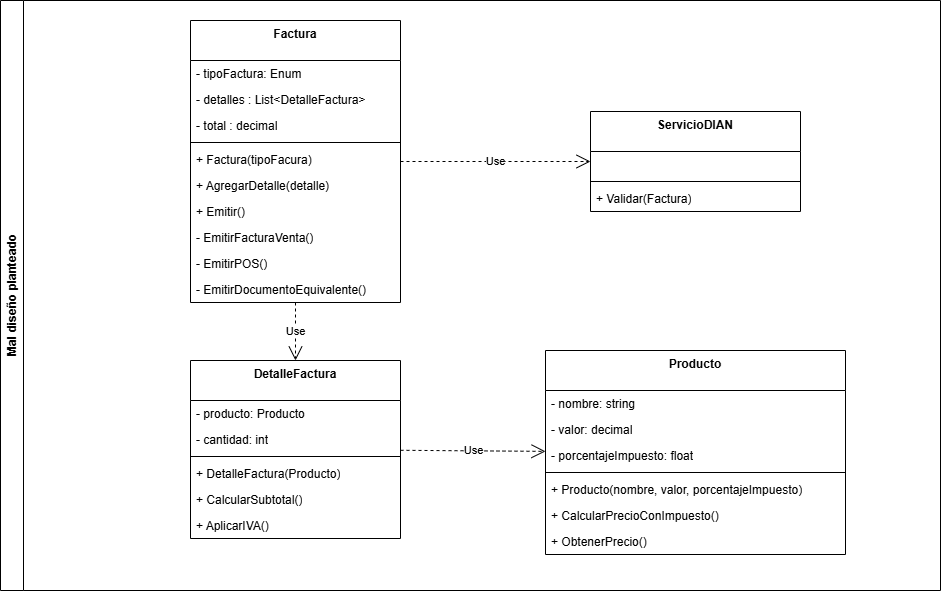

The diagram above was exported from draw.io. Its source (the exported page's mxGraphModel, read from the mxfile embedded in the PNG):
<mxGraphModel dx="2438" dy="659" grid="1" gridSize="10" guides="1" tooltips="1" connect="1" arrows="1" fold="1" page="1" pageScale="1" pageWidth="827" pageHeight="1169" background="#ffffff" math="0" shadow="0">
  <root>
    <mxCell id="0" />
    <mxCell id="1" parent="0" />
    <mxCell id="-Efi2I3a6STmJ-rQp5Oc-35" value="Mal diseño planteado" style="swimlane;horizontal=0;whiteSpace=wrap;html=1;" parent="1" vertex="1">
      <mxGeometry x="-1150" width="940" height="590" as="geometry" />
    </mxCell>
    <mxCell id="-Efi2I3a6STmJ-rQp5Oc-21" value="ServicioDIAN" style="swimlane;fontStyle=1;align=center;verticalAlign=top;childLayout=stackLayout;horizontal=1;startSize=40;horizontalStack=0;resizeParent=1;resizeParentMax=0;resizeLast=0;collapsible=1;marginBottom=0;whiteSpace=wrap;html=1;" parent="-Efi2I3a6STmJ-rQp5Oc-35" vertex="1">
      <mxGeometry x="590" y="111" width="210" height="100" as="geometry" />
    </mxCell>
    <mxCell id="-Efi2I3a6STmJ-rQp5Oc-24" value="&amp;nbsp;" style="text;strokeColor=none;fillColor=none;align=left;verticalAlign=top;spacingLeft=4;spacingRight=4;overflow=hidden;rotatable=0;points=[[0,0.5],[1,0.5]];portConstraint=eastwest;whiteSpace=wrap;html=1;" parent="-Efi2I3a6STmJ-rQp5Oc-21" vertex="1">
      <mxGeometry y="40" width="210" height="26" as="geometry" />
    </mxCell>
    <mxCell id="-Efi2I3a6STmJ-rQp5Oc-25" value="" style="line;strokeWidth=1;fillColor=none;align=left;verticalAlign=middle;spacingTop=-1;spacingLeft=3;spacingRight=3;rotatable=0;labelPosition=right;points=[];portConstraint=eastwest;strokeColor=inherit;" parent="-Efi2I3a6STmJ-rQp5Oc-21" vertex="1">
      <mxGeometry y="66" width="210" height="8" as="geometry" />
    </mxCell>
    <mxCell id="-Efi2I3a6STmJ-rQp5Oc-27" value="+ Validar(Factura)" style="text;strokeColor=none;fillColor=none;align=left;verticalAlign=top;spacingLeft=4;spacingRight=4;overflow=hidden;rotatable=0;points=[[0,0.5],[1,0.5]];portConstraint=eastwest;whiteSpace=wrap;html=1;" parent="-Efi2I3a6STmJ-rQp5Oc-21" vertex="1">
      <mxGeometry y="74" width="210" height="26" as="geometry" />
    </mxCell>
    <mxCell id="6" value="Producto" style="swimlane;fontStyle=1;align=center;verticalAlign=top;childLayout=stackLayout;horizontal=1;startSize=40;horizontalStack=0;resizeParent=1;resizeParentMax=0;resizeLast=0;collapsible=1;marginBottom=0;whiteSpace=wrap;html=1;" vertex="1" parent="-Efi2I3a6STmJ-rQp5Oc-35">
      <mxGeometry x="545" y="350" width="300" height="204" as="geometry" />
    </mxCell>
    <mxCell id="7" value="- nombre: string" style="text;strokeColor=none;fillColor=none;align=left;verticalAlign=top;spacingLeft=4;spacingRight=4;overflow=hidden;rotatable=0;points=[[0,0.5],[1,0.5]];portConstraint=eastwest;whiteSpace=wrap;html=1;" vertex="1" parent="6">
      <mxGeometry y="40" width="300" height="26" as="geometry" />
    </mxCell>
    <mxCell id="8" value="- valor: decimal" style="text;strokeColor=none;fillColor=none;align=left;verticalAlign=top;spacingLeft=4;spacingRight=4;overflow=hidden;rotatable=0;points=[[0,0.5],[1,0.5]];portConstraint=eastwest;whiteSpace=wrap;html=1;" vertex="1" parent="6">
      <mxGeometry y="66" width="300" height="26" as="geometry" />
    </mxCell>
    <mxCell id="9" value="- porcentajeImpuesto: float" style="text;strokeColor=none;fillColor=none;align=left;verticalAlign=top;spacingLeft=4;spacingRight=4;overflow=hidden;rotatable=0;points=[[0,0.5],[1,0.5]];portConstraint=eastwest;whiteSpace=wrap;html=1;" vertex="1" parent="6">
      <mxGeometry y="92" width="300" height="26" as="geometry" />
    </mxCell>
    <mxCell id="10" value="" style="line;strokeWidth=1;fillColor=none;align=left;verticalAlign=middle;spacingTop=-1;spacingLeft=3;spacingRight=3;rotatable=0;labelPosition=right;points=[];portConstraint=eastwest;strokeColor=inherit;" vertex="1" parent="6">
      <mxGeometry y="118" width="300" height="8" as="geometry" />
    </mxCell>
    <mxCell id="11" value="+ Producto(nombre, valor, porcentajeImpuesto)" style="text;strokeColor=none;fillColor=none;align=left;verticalAlign=top;spacingLeft=4;spacingRight=4;overflow=hidden;rotatable=0;points=[[0,0.5],[1,0.5]];portConstraint=eastwest;whiteSpace=wrap;html=1;" vertex="1" parent="6">
      <mxGeometry y="126" width="300" height="26" as="geometry" />
    </mxCell>
    <mxCell id="12" value="+ CalcularPrecioConImpuesto()" style="text;strokeColor=none;fillColor=none;align=left;verticalAlign=top;spacingLeft=4;spacingRight=4;overflow=hidden;rotatable=0;points=[[0,0.5],[1,0.5]];portConstraint=eastwest;whiteSpace=wrap;html=1;" vertex="1" parent="6">
      <mxGeometry y="152" width="300" height="26" as="geometry" />
    </mxCell>
    <mxCell id="13" value="+ ObtenerPrecio()" style="text;strokeColor=none;fillColor=none;align=left;verticalAlign=top;spacingLeft=4;spacingRight=4;overflow=hidden;rotatable=0;points=[[0,0.5],[1,0.5]];portConstraint=eastwest;whiteSpace=wrap;html=1;" vertex="1" parent="6">
      <mxGeometry y="178" width="300" height="26" as="geometry" />
    </mxCell>
    <mxCell id="N5HSppPBugAI9EG3etv--5" value="Factura" style="swimlane;fontStyle=1;align=center;verticalAlign=top;childLayout=stackLayout;horizontal=1;startSize=40;horizontalStack=0;resizeParent=1;resizeParentMax=0;resizeLast=0;collapsible=1;marginBottom=0;whiteSpace=wrap;html=1;" parent="-Efi2I3a6STmJ-rQp5Oc-35" vertex="1">
      <mxGeometry x="190" y="20" width="210" height="282" as="geometry" />
    </mxCell>
    <mxCell id="N5HSppPBugAI9EG3etv--6" value="- tipoFactura: Enum" style="text;strokeColor=none;fillColor=none;align=left;verticalAlign=top;spacingLeft=4;spacingRight=4;overflow=hidden;rotatable=0;points=[[0,0.5],[1,0.5]];portConstraint=eastwest;whiteSpace=wrap;html=1;" parent="N5HSppPBugAI9EG3etv--5" vertex="1">
      <mxGeometry y="40" width="210" height="26" as="geometry" />
    </mxCell>
    <mxCell id="-Efi2I3a6STmJ-rQp5Oc-1" value="- detalles : List&amp;lt;DetalleFactura&amp;gt;" style="text;strokeColor=none;fillColor=none;align=left;verticalAlign=top;spacingLeft=4;spacingRight=4;overflow=hidden;rotatable=0;points=[[0,0.5],[1,0.5]];portConstraint=eastwest;whiteSpace=wrap;html=1;" parent="N5HSppPBugAI9EG3etv--5" vertex="1">
      <mxGeometry y="66" width="210" height="26" as="geometry" />
    </mxCell>
    <mxCell id="-Efi2I3a6STmJ-rQp5Oc-9" value="- total : decimal" style="text;strokeColor=none;fillColor=none;align=left;verticalAlign=top;spacingLeft=4;spacingRight=4;overflow=hidden;rotatable=0;points=[[0,0.5],[1,0.5]];portConstraint=eastwest;whiteSpace=wrap;html=1;" parent="N5HSppPBugAI9EG3etv--5" vertex="1">
      <mxGeometry y="92" width="210" height="26" as="geometry" />
    </mxCell>
    <mxCell id="N5HSppPBugAI9EG3etv--7" value="" style="line;strokeWidth=1;fillColor=none;align=left;verticalAlign=middle;spacingTop=-1;spacingLeft=3;spacingRight=3;rotatable=0;labelPosition=right;points=[];portConstraint=eastwest;strokeColor=inherit;" parent="N5HSppPBugAI9EG3etv--5" vertex="1">
      <mxGeometry y="118" width="210" height="8" as="geometry" />
    </mxCell>
    <mxCell id="N5HSppPBugAI9EG3etv--8" value="+ Factura(tipoFacura)" style="text;strokeColor=none;fillColor=none;align=left;verticalAlign=top;spacingLeft=4;spacingRight=4;overflow=hidden;rotatable=0;points=[[0,0.5],[1,0.5]];portConstraint=eastwest;whiteSpace=wrap;html=1;" parent="N5HSppPBugAI9EG3etv--5" vertex="1">
      <mxGeometry y="126" width="210" height="26" as="geometry" />
    </mxCell>
    <mxCell id="2" value="+ AgregarDetalle(detalle)" style="text;strokeColor=none;fillColor=none;align=left;verticalAlign=top;spacingLeft=4;spacingRight=4;overflow=hidden;rotatable=0;points=[[0,0.5],[1,0.5]];portConstraint=eastwest;whiteSpace=wrap;html=1;" vertex="1" parent="N5HSppPBugAI9EG3etv--5">
      <mxGeometry y="152" width="210" height="26" as="geometry" />
    </mxCell>
    <mxCell id="6v4Xt-UHO3zoHP1AUXPK-1" value="+ Emitir()" style="text;strokeColor=none;fillColor=none;align=left;verticalAlign=top;spacingLeft=4;spacingRight=4;overflow=hidden;rotatable=0;points=[[0,0.5],[1,0.5]];portConstraint=eastwest;whiteSpace=wrap;html=1;" parent="N5HSppPBugAI9EG3etv--5" vertex="1">
      <mxGeometry y="178" width="210" height="26" as="geometry" />
    </mxCell>
    <mxCell id="UFaosBo7sn1JBks-uWkP-1" value="- EmitirFacturaVenta()" style="text;strokeColor=none;fillColor=none;align=left;verticalAlign=top;spacingLeft=4;spacingRight=4;overflow=hidden;rotatable=0;points=[[0,0.5],[1,0.5]];portConstraint=eastwest;whiteSpace=wrap;html=1;" parent="N5HSppPBugAI9EG3etv--5" vertex="1">
      <mxGeometry y="204" width="210" height="26" as="geometry" />
    </mxCell>
    <mxCell id="-Efi2I3a6STmJ-rQp5Oc-10" value="- EmitirPOS()" style="text;strokeColor=none;fillColor=none;align=left;verticalAlign=top;spacingLeft=4;spacingRight=4;overflow=hidden;rotatable=0;points=[[0,0.5],[1,0.5]];portConstraint=eastwest;whiteSpace=wrap;html=1;" parent="N5HSppPBugAI9EG3etv--5" vertex="1">
      <mxGeometry y="230" width="210" height="26" as="geometry" />
    </mxCell>
    <mxCell id="-Efi2I3a6STmJ-rQp5Oc-11" value="- EmitirDocumentoEquivalente()" style="text;strokeColor=none;fillColor=none;align=left;verticalAlign=top;spacingLeft=4;spacingRight=4;overflow=hidden;rotatable=0;points=[[0,0.5],[1,0.5]];portConstraint=eastwest;whiteSpace=wrap;html=1;" parent="N5HSppPBugAI9EG3etv--5" vertex="1">
      <mxGeometry y="256" width="210" height="26" as="geometry" />
    </mxCell>
    <mxCell id="5" value="Use" style="endArrow=open;endSize=12;dashed=1;html=1;" edge="1" parent="-Efi2I3a6STmJ-rQp5Oc-35" source="N5HSppPBugAI9EG3etv--5" target="-Efi2I3a6STmJ-rQp5Oc-21">
      <mxGeometry width="160" relative="1" as="geometry">
        <mxPoint x="410" y="446" as="sourcePoint" />
        <mxPoint x="600" y="446" as="targetPoint" />
      </mxGeometry>
    </mxCell>
    <mxCell id="14" value="DetalleFactura" style="swimlane;fontStyle=1;align=center;verticalAlign=top;childLayout=stackLayout;horizontal=1;startSize=40;horizontalStack=0;resizeParent=1;resizeParentMax=0;resizeLast=0;collapsible=1;marginBottom=0;whiteSpace=wrap;html=1;" vertex="1" parent="-Efi2I3a6STmJ-rQp5Oc-35">
      <mxGeometry x="190" y="360" width="210" height="178" as="geometry" />
    </mxCell>
    <mxCell id="15" value="- producto: Producto" style="text;strokeColor=none;fillColor=none;align=left;verticalAlign=top;spacingLeft=4;spacingRight=4;overflow=hidden;rotatable=0;points=[[0,0.5],[1,0.5]];portConstraint=eastwest;whiteSpace=wrap;html=1;" vertex="1" parent="14">
      <mxGeometry y="40" width="210" height="26" as="geometry" />
    </mxCell>
    <mxCell id="21" value="- cantidad: int" style="text;strokeColor=none;fillColor=none;align=left;verticalAlign=top;spacingLeft=4;spacingRight=4;overflow=hidden;rotatable=0;points=[[0,0.5],[1,0.5]];portConstraint=eastwest;whiteSpace=wrap;html=1;" vertex="1" parent="14">
      <mxGeometry y="66" width="210" height="26" as="geometry" />
    </mxCell>
    <mxCell id="17" value="" style="line;strokeWidth=1;fillColor=none;align=left;verticalAlign=middle;spacingTop=-1;spacingLeft=3;spacingRight=3;rotatable=0;labelPosition=right;points=[];portConstraint=eastwest;strokeColor=inherit;" vertex="1" parent="14">
      <mxGeometry y="92" width="210" height="8" as="geometry" />
    </mxCell>
    <mxCell id="18" value="+ DetalleFactura(Producto)" style="text;strokeColor=none;fillColor=none;align=left;verticalAlign=top;spacingLeft=4;spacingRight=4;overflow=hidden;rotatable=0;points=[[0,0.5],[1,0.5]];portConstraint=eastwest;whiteSpace=wrap;html=1;" vertex="1" parent="14">
      <mxGeometry y="100" width="210" height="26" as="geometry" />
    </mxCell>
    <mxCell id="19" value="+ CalcularSubtotal()" style="text;strokeColor=none;fillColor=none;align=left;verticalAlign=top;spacingLeft=4;spacingRight=4;overflow=hidden;rotatable=0;points=[[0,0.5],[1,0.5]];portConstraint=eastwest;whiteSpace=wrap;html=1;" vertex="1" parent="14">
      <mxGeometry y="126" width="210" height="26" as="geometry" />
    </mxCell>
    <mxCell id="20" value="+ AplicarIVA()" style="text;strokeColor=none;fillColor=none;align=left;verticalAlign=top;spacingLeft=4;spacingRight=4;overflow=hidden;rotatable=0;points=[[0,0.5],[1,0.5]];portConstraint=eastwest;whiteSpace=wrap;html=1;" vertex="1" parent="14">
      <mxGeometry y="152" width="210" height="26" as="geometry" />
    </mxCell>
    <mxCell id="3" value="Use" style="endArrow=open;endSize=12;dashed=1;html=1;" edge="1" parent="-Efi2I3a6STmJ-rQp5Oc-35" source="N5HSppPBugAI9EG3etv--5" target="14">
      <mxGeometry width="160" relative="1" as="geometry">
        <mxPoint x="360" y="320" as="sourcePoint" />
        <mxPoint x="295" y="360" as="targetPoint" />
      </mxGeometry>
    </mxCell>
    <mxCell id="4" value="Use" style="endArrow=open;endSize=12;dashed=1;html=1;" edge="1" parent="-Efi2I3a6STmJ-rQp5Oc-35" source="14" target="6">
      <mxGeometry width="160" relative="1" as="geometry">
        <mxPoint x="400" y="436" as="sourcePoint" />
        <mxPoint x="590" y="436" as="targetPoint" />
      </mxGeometry>
    </mxCell>
  </root>
</mxGraphModel>